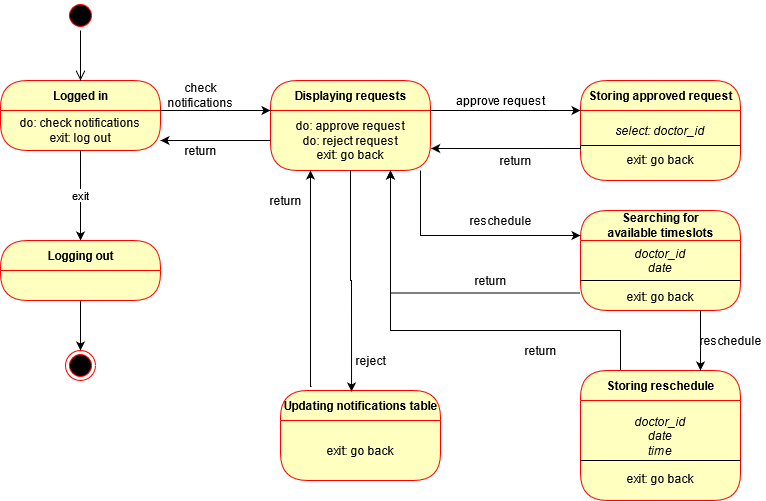

The diagram above was exported from draw.io. Its source (the exported page's mxGraphModel, read from the mxfile embedded in the PNG):
<mxGraphModel dx="1374" dy="1633" grid="1" gridSize="10" guides="1" tooltips="1" connect="1" arrows="1" fold="1" page="1" pageScale="1" pageWidth="850" pageHeight="1100" math="0" shadow="0">
  <root>
    <mxCell id="0" />
    <mxCell id="1" parent="0" />
    <mxCell id="Glc5f3uF2zDQuf5YOzI7-1" value="Logged in" style="swimlane;html=1;fontStyle=1;align=center;verticalAlign=middle;childLayout=stackLayout;horizontal=1;startSize=30;horizontalStack=0;resizeParent=0;resizeLast=1;container=0;fontColor=#000000;collapsible=0;rounded=1;arcSize=30;strokeColor=#ff0000;fillColor=#ffffc0;swimlaneFillColor=#ffffc0;dropTarget=0;" parent="1" vertex="1">
      <mxGeometry x="130" y="60" width="160" height="70" as="geometry" />
    </mxCell>
    <mxCell id="Glc5f3uF2zDQuf5YOzI7-2" value="do: check notifications&lt;br&gt;exit: log out" style="text;html=1;strokeColor=none;fillColor=none;align=center;verticalAlign=middle;spacingLeft=4;spacingRight=4;whiteSpace=wrap;overflow=hidden;rotatable=0;fontColor=#000000;" parent="Glc5f3uF2zDQuf5YOzI7-1" vertex="1">
      <mxGeometry y="30" width="160" height="40" as="geometry" />
    </mxCell>
    <mxCell id="Glc5f3uF2zDQuf5YOzI7-4" value="" style="ellipse;html=1;shape=startState;fillColor=#000000;strokeColor=#ff0000;" parent="1" vertex="1">
      <mxGeometry x="195" y="-20" width="30" height="30" as="geometry" />
    </mxCell>
    <mxCell id="Glc5f3uF2zDQuf5YOzI7-5" value="" style="edgeStyle=orthogonalEdgeStyle;html=1;verticalAlign=bottom;endArrow=open;endSize=8;" parent="1" source="Glc5f3uF2zDQuf5YOzI7-4" target="Glc5f3uF2zDQuf5YOzI7-1" edge="1">
      <mxGeometry relative="1" as="geometry">
        <mxPoint x="195" y="60" as="targetPoint" />
      </mxGeometry>
    </mxCell>
    <mxCell id="Glc5f3uF2zDQuf5YOzI7-6" value="Displaying requests" style="swimlane;html=1;fontStyle=1;align=center;verticalAlign=middle;childLayout=stackLayout;horizontal=1;startSize=30;horizontalStack=0;resizeParent=0;resizeLast=1;container=0;fontColor=#000000;collapsible=0;rounded=1;arcSize=30;strokeColor=#ff0000;fillColor=#ffffc0;swimlaneFillColor=#ffffc0;dropTarget=0;" parent="1" vertex="1">
      <mxGeometry x="400" y="60" width="160" height="90" as="geometry" />
    </mxCell>
    <mxCell id="Glc5f3uF2zDQuf5YOzI7-7" value="do: approve request&lt;br&gt;do: reject request&lt;br&gt;exit: go back" style="text;html=1;strokeColor=none;fillColor=none;align=center;verticalAlign=middle;spacingLeft=4;spacingRight=4;whiteSpace=wrap;overflow=hidden;rotatable=0;fontColor=#000000;" parent="Glc5f3uF2zDQuf5YOzI7-6" vertex="1">
      <mxGeometry y="30" width="160" height="60" as="geometry" />
    </mxCell>
    <mxCell id="Glc5f3uF2zDQuf5YOzI7-9" style="edgeStyle=orthogonalEdgeStyle;rounded=0;orthogonalLoop=1;jettySize=auto;html=1;exitX=1;exitY=0;exitDx=0;exitDy=0;entryX=0;entryY=0;entryDx=0;entryDy=0;strokeColor=#000000;" parent="1" source="Glc5f3uF2zDQuf5YOzI7-2" target="Glc5f3uF2zDQuf5YOzI7-7" edge="1">
      <mxGeometry relative="1" as="geometry">
        <Array as="points">
          <mxPoint x="320" y="90" />
          <mxPoint x="320" y="90" />
        </Array>
      </mxGeometry>
    </mxCell>
    <mxCell id="Glc5f3uF2zDQuf5YOzI7-10" value="check &lt;br&gt;notifications" style="text;html=1;align=center;verticalAlign=middle;resizable=0;points=[];autosize=1;strokeColor=none;" parent="1" vertex="1">
      <mxGeometry x="290" y="60" width="80" height="30" as="geometry" />
    </mxCell>
    <mxCell id="Glc5f3uF2zDQuf5YOzI7-13" style="edgeStyle=orthogonalEdgeStyle;rounded=0;orthogonalLoop=1;jettySize=auto;html=1;exitX=0;exitY=0.5;exitDx=0;exitDy=0;entryX=1;entryY=0.75;entryDx=0;entryDy=0;strokeColor=#000000;" parent="1" source="Glc5f3uF2zDQuf5YOzI7-7" target="Glc5f3uF2zDQuf5YOzI7-2" edge="1">
      <mxGeometry relative="1" as="geometry" />
    </mxCell>
    <mxCell id="Glc5f3uF2zDQuf5YOzI7-14" value="return" style="text;html=1;align=center;verticalAlign=middle;resizable=0;points=[];autosize=1;strokeColor=none;" parent="1" vertex="1">
      <mxGeometry x="305" y="120" width="50" height="20" as="geometry" />
    </mxCell>
    <mxCell id="Glc5f3uF2zDQuf5YOzI7-15" value="Storing approved request" style="swimlane;html=1;fontStyle=1;align=center;verticalAlign=middle;childLayout=stackLayout;horizontal=1;startSize=30;horizontalStack=0;resizeParent=0;resizeLast=1;container=0;fontColor=#000000;collapsible=0;rounded=1;arcSize=30;strokeColor=#ff0000;fillColor=#ffffc0;swimlaneFillColor=#ffffc0;dropTarget=0;" parent="1" vertex="1">
      <mxGeometry x="710" y="60" width="160" height="100" as="geometry" />
    </mxCell>
    <mxCell id="Glc5f3uF2zDQuf5YOzI7-16" value="&lt;i&gt;select: doctor_id&lt;br&gt;&lt;/i&gt;&lt;br&gt;exit: go back" style="text;html=1;strokeColor=none;fillColor=none;align=center;verticalAlign=middle;spacingLeft=4;spacingRight=4;whiteSpace=wrap;overflow=hidden;rotatable=0;fontColor=#000000;" parent="Glc5f3uF2zDQuf5YOzI7-15" vertex="1">
      <mxGeometry y="30" width="160" height="70" as="geometry" />
    </mxCell>
    <mxCell id="EhoSoAZwA6qMa_XI3F95-1" value="" style="endArrow=none;html=1;entryX=1;entryY=0.5;entryDx=0;entryDy=0;exitX=0;exitY=0.5;exitDx=0;exitDy=0;" parent="Glc5f3uF2zDQuf5YOzI7-15" source="Glc5f3uF2zDQuf5YOzI7-16" target="Glc5f3uF2zDQuf5YOzI7-16" edge="1">
      <mxGeometry width="50" height="50" relative="1" as="geometry">
        <mxPoint y="60" as="sourcePoint" />
        <mxPoint x="150" y="60" as="targetPoint" />
      </mxGeometry>
    </mxCell>
    <mxCell id="Glc5f3uF2zDQuf5YOzI7-23" style="edgeStyle=orthogonalEdgeStyle;rounded=0;orthogonalLoop=1;jettySize=auto;html=1;exitX=1;exitY=0;exitDx=0;exitDy=0;entryX=0;entryY=0;entryDx=0;entryDy=0;strokeColor=#000000;" parent="1" source="Glc5f3uF2zDQuf5YOzI7-7" target="Glc5f3uF2zDQuf5YOzI7-16" edge="1">
      <mxGeometry relative="1" as="geometry">
        <mxPoint x="580" y="90" as="sourcePoint" />
        <mxPoint x="705" y="90" as="targetPoint" />
        <Array as="points">
          <mxPoint x="610" y="90" />
          <mxPoint x="610" y="90" />
        </Array>
      </mxGeometry>
    </mxCell>
    <mxCell id="Glc5f3uF2zDQuf5YOzI7-24" style="edgeStyle=orthogonalEdgeStyle;rounded=0;orthogonalLoop=1;jettySize=auto;html=1;exitX=0;exitY=0.5;exitDx=0;exitDy=0;entryX=1.004;entryY=0.633;entryDx=0;entryDy=0;entryPerimeter=0;strokeColor=#000000;" parent="1" source="Glc5f3uF2zDQuf5YOzI7-16" target="Glc5f3uF2zDQuf5YOzI7-7" edge="1">
      <mxGeometry relative="1" as="geometry">
        <Array as="points">
          <mxPoint x="710" y="128" />
        </Array>
      </mxGeometry>
    </mxCell>
    <mxCell id="Glc5f3uF2zDQuf5YOzI7-25" value="approve request" style="text;html=1;align=center;verticalAlign=middle;resizable=0;points=[];autosize=1;strokeColor=none;" parent="1" vertex="1">
      <mxGeometry x="580" y="70" width="100" height="20" as="geometry" />
    </mxCell>
    <mxCell id="Glc5f3uF2zDQuf5YOzI7-26" value="return" style="text;html=1;align=center;verticalAlign=middle;resizable=0;points=[];autosize=1;strokeColor=none;" parent="1" vertex="1">
      <mxGeometry x="620" y="130" width="50" height="20" as="geometry" />
    </mxCell>
    <mxCell id="Glc5f3uF2zDQuf5YOzI7-30" value="Updating notifications table" style="swimlane;html=1;fontStyle=1;align=center;verticalAlign=middle;childLayout=stackLayout;horizontal=1;startSize=30;horizontalStack=0;resizeParent=0;resizeLast=1;container=0;fontColor=#000000;collapsible=0;rounded=1;arcSize=30;strokeColor=#ff0000;fillColor=#ffffc0;swimlaneFillColor=#ffffc0;dropTarget=0;" parent="1" vertex="1">
      <mxGeometry x="410" y="370" width="160" height="90" as="geometry" />
    </mxCell>
    <mxCell id="Glc5f3uF2zDQuf5YOzI7-31" value="exit: go back" style="text;html=1;strokeColor=none;fillColor=none;align=center;verticalAlign=middle;spacingLeft=4;spacingRight=4;whiteSpace=wrap;overflow=hidden;rotatable=0;fontColor=#000000;" parent="Glc5f3uF2zDQuf5YOzI7-30" vertex="1">
      <mxGeometry y="30" width="160" height="60" as="geometry" />
    </mxCell>
    <mxCell id="Glc5f3uF2zDQuf5YOzI7-33" style="edgeStyle=orthogonalEdgeStyle;rounded=0;orthogonalLoop=1;jettySize=auto;html=1;entryX=0.444;entryY=0.011;entryDx=0;entryDy=0;strokeColor=#000000;entryPerimeter=0;" parent="1" target="Glc5f3uF2zDQuf5YOzI7-30" edge="1">
      <mxGeometry relative="1" as="geometry">
        <mxPoint x="480" y="150" as="sourcePoint" />
        <Array as="points" />
      </mxGeometry>
    </mxCell>
    <mxCell id="Glc5f3uF2zDQuf5YOzI7-34" style="edgeStyle=orthogonalEdgeStyle;rounded=0;orthogonalLoop=1;jettySize=auto;html=1;exitX=0.194;exitY=-0.044;exitDx=0;exitDy=0;strokeColor=#000000;exitPerimeter=0;" parent="1" source="Glc5f3uF2zDQuf5YOzI7-30" edge="1">
      <mxGeometry relative="1" as="geometry">
        <mxPoint x="440" y="150" as="targetPoint" />
        <Array as="points">
          <mxPoint x="440" y="366" />
        </Array>
      </mxGeometry>
    </mxCell>
    <mxCell id="Glc5f3uF2zDQuf5YOzI7-35" value="reject" style="text;html=1;align=center;verticalAlign=middle;resizable=0;points=[];autosize=1;strokeColor=none;" parent="1" vertex="1">
      <mxGeometry x="480" y="330" width="40" height="20" as="geometry" />
    </mxCell>
    <mxCell id="Glc5f3uF2zDQuf5YOzI7-36" value="return" style="text;html=1;align=center;verticalAlign=middle;resizable=0;points=[];autosize=1;strokeColor=none;" parent="1" vertex="1">
      <mxGeometry x="390" y="170" width="50" height="20" as="geometry" />
    </mxCell>
    <mxCell id="3vmfmGxZs68ZiIAnAMR3-1" value="exit" style="edgeStyle=orthogonalEdgeStyle;rounded=0;orthogonalLoop=1;jettySize=auto;html=1;exitX=0.5;exitY=1;exitDx=0;exitDy=0;" parent="1" source="Glc5f3uF2zDQuf5YOzI7-2" target="3vmfmGxZs68ZiIAnAMR3-4" edge="1">
      <mxGeometry relative="1" as="geometry">
        <mxPoint x="180" y="500" as="targetPoint" />
        <mxPoint x="305" y="260" as="sourcePoint" />
      </mxGeometry>
    </mxCell>
    <mxCell id="3vmfmGxZs68ZiIAnAMR3-2" style="edgeStyle=orthogonalEdgeStyle;rounded=0;orthogonalLoop=1;jettySize=auto;html=1;exitX=0.5;exitY=1;exitDx=0;exitDy=0;" parent="1" source="3vmfmGxZs68ZiIAnAMR3-4" target="3vmfmGxZs68ZiIAnAMR3-3" edge="1">
      <mxGeometry relative="1" as="geometry">
        <mxPoint x="90" y="450" as="targetPoint" />
        <mxPoint x="90" y="370" as="sourcePoint" />
      </mxGeometry>
    </mxCell>
    <mxCell id="3vmfmGxZs68ZiIAnAMR3-3" value="" style="ellipse;html=1;shape=endState;fillColor=#000000;strokeColor=#ff0000;" parent="1" vertex="1">
      <mxGeometry x="195" y="330" width="30" height="30" as="geometry" />
    </mxCell>
    <mxCell id="3vmfmGxZs68ZiIAnAMR3-4" value="Logging out" style="swimlane;html=1;fontStyle=1;align=center;verticalAlign=middle;childLayout=stackLayout;horizontal=1;startSize=30;horizontalStack=0;resizeParent=0;resizeLast=1;container=0;fontColor=#000000;collapsible=0;rounded=1;arcSize=30;strokeColor=#ff0000;fillColor=#ffffc0;swimlaneFillColor=#ffffc0;dropTarget=0;" parent="1" vertex="1">
      <mxGeometry x="130" y="220" width="160" height="60" as="geometry" />
    </mxCell>
    <mxCell id="EhoSoAZwA6qMa_XI3F95-2" value="Searching for &lt;br&gt;available timeslots" style="swimlane;html=1;fontStyle=1;align=center;verticalAlign=middle;childLayout=stackLayout;horizontal=1;startSize=30;horizontalStack=0;resizeParent=0;resizeLast=1;container=0;fontColor=#000000;collapsible=0;rounded=1;arcSize=30;strokeColor=#ff0000;fillColor=#ffffc0;swimlaneFillColor=#ffffc0;dropTarget=0;" parent="1" vertex="1">
      <mxGeometry x="710" y="190" width="160" height="100" as="geometry" />
    </mxCell>
    <mxCell id="EhoSoAZwA6qMa_XI3F95-7" value="&lt;i&gt;doctor_id&lt;br&gt;date&lt;br&gt;&lt;/i&gt;&lt;br&gt;exit: go back" style="text;html=1;strokeColor=none;fillColor=none;align=center;verticalAlign=middle;spacingLeft=4;spacingRight=4;whiteSpace=wrap;overflow=hidden;rotatable=0;fontColor=#000000;" parent="EhoSoAZwA6qMa_XI3F95-2" vertex="1">
      <mxGeometry y="30" width="160" height="70" as="geometry" />
    </mxCell>
    <mxCell id="EhoSoAZwA6qMa_XI3F95-3" value="&lt;i&gt;doctor_id&lt;br&gt;date&lt;br&gt;&lt;/i&gt;&lt;br&gt;exit: go back" style="text;html=1;strokeColor=none;fillColor=none;align=center;verticalAlign=middle;spacingLeft=4;spacingRight=4;whiteSpace=wrap;overflow=hidden;rotatable=0;fontColor=#000000;" parent="EhoSoAZwA6qMa_XI3F95-2" vertex="1">
      <mxGeometry y="100" width="160" as="geometry" />
    </mxCell>
    <mxCell id="EhoSoAZwA6qMa_XI3F95-4" value="" style="endArrow=none;html=1;entryX=1;entryY=0.5;entryDx=0;entryDy=0;exitX=0;exitY=0.5;exitDx=0;exitDy=0;" parent="EhoSoAZwA6qMa_XI3F95-2" source="EhoSoAZwA6qMa_XI3F95-3" target="EhoSoAZwA6qMa_XI3F95-3" edge="1">
      <mxGeometry width="50" height="50" relative="1" as="geometry">
        <mxPoint y="60" as="sourcePoint" />
        <mxPoint x="150" y="60" as="targetPoint" />
      </mxGeometry>
    </mxCell>
    <mxCell id="EhoSoAZwA6qMa_XI3F95-5" style="edgeStyle=orthogonalEdgeStyle;rounded=0;orthogonalLoop=1;jettySize=auto;html=1;entryX=0;entryY=0.25;entryDx=0;entryDy=0;" parent="1" source="Glc5f3uF2zDQuf5YOzI7-7" target="EhoSoAZwA6qMa_XI3F95-2" edge="1">
      <mxGeometry relative="1" as="geometry">
        <Array as="points">
          <mxPoint x="550" y="215" />
        </Array>
      </mxGeometry>
    </mxCell>
    <mxCell id="EhoSoAZwA6qMa_XI3F95-6" value="reschedule" style="text;html=1;align=center;verticalAlign=middle;resizable=0;points=[];autosize=1;strokeColor=none;" parent="1" vertex="1">
      <mxGeometry x="595" y="190" width="70" height="20" as="geometry" />
    </mxCell>
    <mxCell id="EhoSoAZwA6qMa_XI3F95-8" value="" style="endArrow=none;html=1;entryX=1;entryY=0.5;entryDx=0;entryDy=0;exitX=0;exitY=0.5;exitDx=0;exitDy=0;" parent="1" edge="1">
      <mxGeometry width="50" height="50" relative="1" as="geometry">
        <mxPoint x="710" y="260" as="sourcePoint" />
        <mxPoint x="870" y="260" as="targetPoint" />
      </mxGeometry>
    </mxCell>
    <mxCell id="EhoSoAZwA6qMa_XI3F95-9" style="edgeStyle=orthogonalEdgeStyle;rounded=0;orthogonalLoop=1;jettySize=auto;html=1;exitX=0;exitY=0.75;exitDx=0;exitDy=0;entryX=0.75;entryY=1;entryDx=0;entryDy=0;" parent="1" source="EhoSoAZwA6qMa_XI3F95-7" target="Glc5f3uF2zDQuf5YOzI7-7" edge="1">
      <mxGeometry relative="1" as="geometry" />
    </mxCell>
    <mxCell id="EhoSoAZwA6qMa_XI3F95-10" value="return" style="text;html=1;align=center;verticalAlign=middle;resizable=0;points=[];autosize=1;strokeColor=none;" parent="1" vertex="1">
      <mxGeometry x="595" y="250" width="50" height="20" as="geometry" />
    </mxCell>
    <mxCell id="EP0Qub3zP_ItfbLIpzOu-1" style="edgeStyle=orthogonalEdgeStyle;rounded=0;orthogonalLoop=1;jettySize=auto;html=1;exitX=0.25;exitY=0;exitDx=0;exitDy=0;entryX=0.75;entryY=1;entryDx=0;entryDy=0;" parent="1" source="EhoSoAZwA6qMa_XI3F95-11" target="Glc5f3uF2zDQuf5YOzI7-7" edge="1">
      <mxGeometry relative="1" as="geometry">
        <mxPoint x="500" y="160" as="targetPoint" />
        <Array as="points">
          <mxPoint x="750" y="310" />
          <mxPoint x="520" y="310" />
        </Array>
      </mxGeometry>
    </mxCell>
    <mxCell id="EhoSoAZwA6qMa_XI3F95-11" value="Storing reschedule" style="swimlane;html=1;fontStyle=1;align=center;verticalAlign=middle;childLayout=stackLayout;horizontal=1;startSize=30;horizontalStack=0;resizeParent=0;resizeLast=1;container=0;fontColor=#000000;collapsible=0;rounded=1;arcSize=30;strokeColor=#ff0000;fillColor=#ffffc0;swimlaneFillColor=#ffffc0;dropTarget=0;" parent="1" vertex="1">
      <mxGeometry x="710" y="350" width="160" height="130" as="geometry" />
    </mxCell>
    <mxCell id="EhoSoAZwA6qMa_XI3F95-12" value="&lt;i&gt;doctor_id&lt;br&gt;date&lt;br&gt;time&lt;br&gt;&lt;/i&gt;&lt;br&gt;exit: go back" style="text;html=1;strokeColor=none;fillColor=none;align=center;verticalAlign=middle;spacingLeft=4;spacingRight=4;whiteSpace=wrap;overflow=hidden;rotatable=0;fontColor=#000000;" parent="EhoSoAZwA6qMa_XI3F95-11" vertex="1">
      <mxGeometry y="30" width="160" height="100" as="geometry" />
    </mxCell>
    <mxCell id="EhoSoAZwA6qMa_XI3F95-15" value="" style="endArrow=none;html=1;entryX=1;entryY=0.5;entryDx=0;entryDy=0;exitX=0;exitY=0.5;exitDx=0;exitDy=0;" parent="1" edge="1">
      <mxGeometry width="50" height="50" relative="1" as="geometry">
        <mxPoint x="710" y="440" as="sourcePoint" />
        <mxPoint x="870" y="440" as="targetPoint" />
      </mxGeometry>
    </mxCell>
    <mxCell id="EP0Qub3zP_ItfbLIpzOu-2" style="edgeStyle=orthogonalEdgeStyle;rounded=0;orthogonalLoop=1;jettySize=auto;html=1;exitX=0.75;exitY=1;exitDx=0;exitDy=0;entryX=0.75;entryY=0;entryDx=0;entryDy=0;" parent="1" source="EhoSoAZwA6qMa_XI3F95-7" target="EhoSoAZwA6qMa_XI3F95-11" edge="1">
      <mxGeometry relative="1" as="geometry" />
    </mxCell>
    <mxCell id="EP0Qub3zP_ItfbLIpzOu-3" value="reschedule" style="text;html=1;align=center;verticalAlign=middle;resizable=0;points=[];autosize=1;strokeColor=none;" parent="1" vertex="1">
      <mxGeometry x="825" y="310" width="70" height="20" as="geometry" />
    </mxCell>
    <mxCell id="EP0Qub3zP_ItfbLIpzOu-4" value="return" style="text;html=1;align=center;verticalAlign=middle;resizable=0;points=[];autosize=1;strokeColor=none;" parent="1" vertex="1">
      <mxGeometry x="645" y="320" width="50" height="20" as="geometry" />
    </mxCell>
  </root>
</mxGraphModel>